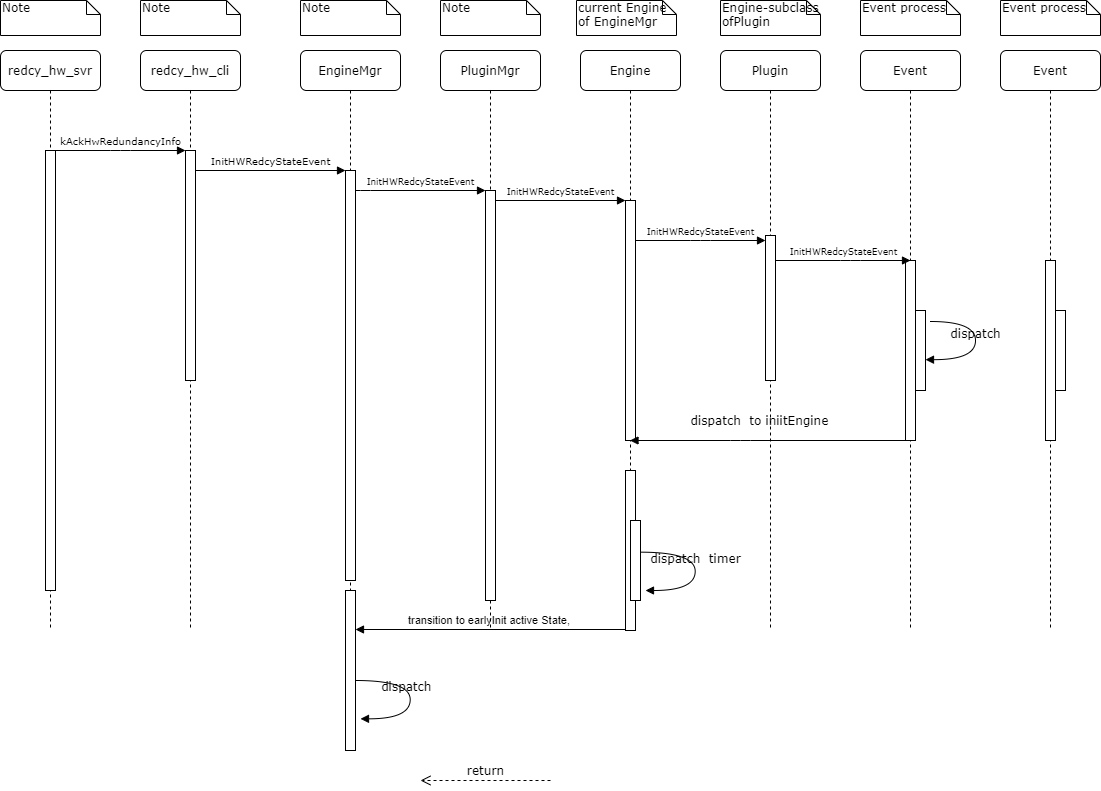

The diagram above was exported from draw.io. Its source (the exported page's mxGraphModel, read from the mxfile embedded in the PNG):
<mxGraphModel dx="890" dy="380" grid="1" gridSize="10" guides="1" tooltips="1" connect="1" arrows="1" fold="1" page="1" pageScale="1" pageWidth="4681" pageHeight="3300" background="#ffffff" math="0" shadow="0">
  <root>
    <mxCell id="0" />
    <mxCell id="1" parent="0" />
    <mxCell id="OnkJ7nkQwR5v-Cd48-hO-27" value="transition to earlyInit active State,&amp;nbsp;" style="html=1;verticalAlign=bottom;endArrow=block;" parent="1" edge="1">
      <mxGeometry width="80" relative="1" as="geometry">
        <mxPoint x="725" y="659" as="sourcePoint" />
        <mxPoint x="455" y="659" as="targetPoint" />
        <Array as="points" />
      </mxGeometry>
    </mxCell>
    <mxCell id="7baba1c4bc27f4b0-2" value="redcy_hw_cli" style="shape=umlLifeline;perimeter=lifelinePerimeter;whiteSpace=wrap;html=1;container=1;collapsible=0;recursiveResize=0;outlineConnect=0;rounded=1;shadow=0;comic=0;labelBackgroundColor=none;strokeWidth=1;fontFamily=Verdana;fontSize=12;align=center;" parent="1" vertex="1">
      <mxGeometry x="240" y="80" width="100" height="580" as="geometry" />
    </mxCell>
    <mxCell id="7baba1c4bc27f4b0-10" value="" style="html=1;points=[];perimeter=orthogonalPerimeter;rounded=0;shadow=0;comic=0;labelBackgroundColor=none;strokeWidth=1;fontFamily=Verdana;fontSize=12;align=center;" parent="7baba1c4bc27f4b0-2" vertex="1">
      <mxGeometry x="45" y="100" width="10" height="230" as="geometry" />
    </mxCell>
    <mxCell id="7baba1c4bc27f4b0-3" value="&lt;span&gt;EngineMgr&lt;/span&gt;" style="shape=umlLifeline;perimeter=lifelinePerimeter;whiteSpace=wrap;html=1;container=1;collapsible=0;recursiveResize=0;outlineConnect=0;rounded=1;shadow=0;comic=0;labelBackgroundColor=none;strokeWidth=1;fontFamily=Verdana;fontSize=12;align=center;" parent="1" vertex="1">
      <mxGeometry x="400" y="80" width="100" height="580" as="geometry" />
    </mxCell>
    <mxCell id="7baba1c4bc27f4b0-13" value="" style="html=1;points=[];perimeter=orthogonalPerimeter;rounded=0;shadow=0;comic=0;labelBackgroundColor=none;strokeWidth=1;fontFamily=Verdana;fontSize=12;align=center;" parent="7baba1c4bc27f4b0-3" vertex="1">
      <mxGeometry x="45" y="120" width="10" height="410" as="geometry" />
    </mxCell>
    <mxCell id="7baba1c4bc27f4b0-4" value="PluginMgr" style="shape=umlLifeline;perimeter=lifelinePerimeter;whiteSpace=wrap;html=1;container=1;collapsible=0;recursiveResize=0;outlineConnect=0;rounded=1;shadow=0;comic=0;labelBackgroundColor=none;strokeWidth=1;fontFamily=Verdana;fontSize=12;align=center;" parent="1" vertex="1">
      <mxGeometry x="540" y="80" width="100" height="580" as="geometry" />
    </mxCell>
    <mxCell id="7baba1c4bc27f4b0-5" value="Engine" style="shape=umlLifeline;perimeter=lifelinePerimeter;whiteSpace=wrap;html=1;container=1;collapsible=0;recursiveResize=0;outlineConnect=0;rounded=1;shadow=0;comic=0;labelBackgroundColor=none;strokeWidth=1;fontFamily=Verdana;fontSize=12;align=center;" parent="1" vertex="1">
      <mxGeometry x="680" y="80" width="100" height="580" as="geometry" />
    </mxCell>
    <mxCell id="7baba1c4bc27f4b0-28" value="" style="html=1;points=[];perimeter=orthogonalPerimeter;rounded=0;shadow=0;comic=0;labelBackgroundColor=none;strokeWidth=1;fontFamily=Verdana;fontSize=12;align=center;" parent="7baba1c4bc27f4b0-5" vertex="1">
      <mxGeometry x="45" y="420" width="10" height="160" as="geometry" />
    </mxCell>
    <mxCell id="7baba1c4bc27f4b0-6" value="Plugin" style="shape=umlLifeline;perimeter=lifelinePerimeter;whiteSpace=wrap;html=1;container=1;collapsible=0;recursiveResize=0;outlineConnect=0;rounded=1;shadow=0;comic=0;labelBackgroundColor=none;strokeWidth=1;fontFamily=Verdana;fontSize=12;align=center;" parent="1" vertex="1">
      <mxGeometry x="820" y="80" width="100" height="580" as="geometry" />
    </mxCell>
    <mxCell id="OnkJ7nkQwR5v-Cd48-hO-2" value="" style="html=1;points=[];perimeter=orthogonalPerimeter;rounded=0;shadow=0;comic=0;labelBackgroundColor=none;strokeWidth=1;fontFamily=Verdana;fontSize=12;align=center;" parent="7baba1c4bc27f4b0-6" vertex="1">
      <mxGeometry x="45" y="185" width="10" height="145" as="geometry" />
    </mxCell>
    <mxCell id="7baba1c4bc27f4b0-7" value="Event" style="shape=umlLifeline;perimeter=lifelinePerimeter;whiteSpace=wrap;html=1;container=1;collapsible=0;recursiveResize=0;outlineConnect=0;rounded=1;shadow=0;comic=0;labelBackgroundColor=none;strokeWidth=1;fontFamily=Verdana;fontSize=12;align=center;" parent="1" vertex="1">
      <mxGeometry x="960" y="80" width="100" height="580" as="geometry" />
    </mxCell>
    <mxCell id="7baba1c4bc27f4b0-25" value="" style="html=1;points=[];perimeter=orthogonalPerimeter;rounded=0;shadow=0;comic=0;labelBackgroundColor=none;strokeColor=#000000;strokeWidth=1;fillColor=#FFFFFF;fontFamily=Verdana;fontSize=12;fontColor=#000000;align=center;" parent="7baba1c4bc27f4b0-7" vertex="1">
      <mxGeometry x="45" y="210" width="10" height="180" as="geometry" />
    </mxCell>
    <mxCell id="OnkJ7nkQwR5v-Cd48-hO-14" value="" style="html=1;points=[];perimeter=orthogonalPerimeter;" parent="7baba1c4bc27f4b0-7" vertex="1">
      <mxGeometry x="55" y="260" width="10" height="80" as="geometry" />
    </mxCell>
    <mxCell id="7baba1c4bc27f4b0-8" value="redcy_hw_svr" style="shape=umlLifeline;perimeter=lifelinePerimeter;whiteSpace=wrap;html=1;container=1;collapsible=0;recursiveResize=0;outlineConnect=0;rounded=1;shadow=0;comic=0;labelBackgroundColor=none;strokeWidth=1;fontFamily=Verdana;fontSize=12;align=center;" parent="1" vertex="1">
      <mxGeometry x="100" y="80" width="100" height="580" as="geometry" />
    </mxCell>
    <mxCell id="7baba1c4bc27f4b0-9" value="" style="html=1;points=[];perimeter=orthogonalPerimeter;rounded=0;shadow=0;comic=0;labelBackgroundColor=none;strokeWidth=1;fontFamily=Verdana;fontSize=12;align=center;" parent="7baba1c4bc27f4b0-8" vertex="1">
      <mxGeometry x="45" y="100" width="10" height="440" as="geometry" />
    </mxCell>
    <mxCell id="7baba1c4bc27f4b0-16" value="" style="html=1;points=[];perimeter=orthogonalPerimeter;rounded=0;shadow=0;comic=0;labelBackgroundColor=none;strokeWidth=1;fontFamily=Verdana;fontSize=12;align=center;" parent="1" vertex="1">
      <mxGeometry x="585" y="220" width="10" height="410" as="geometry" />
    </mxCell>
    <mxCell id="7baba1c4bc27f4b0-17" value="&lt;font style=&quot;font-size: 9px&quot;&gt;InitHWRedcyStateEvent&lt;/font&gt;" style="html=1;verticalAlign=bottom;endArrow=block;labelBackgroundColor=none;fontFamily=Verdana;fontSize=12;edgeStyle=elbowEdgeStyle;elbow=vertical;" parent="1" source="7baba1c4bc27f4b0-13" target="7baba1c4bc27f4b0-16" edge="1">
      <mxGeometry relative="1" as="geometry">
        <mxPoint x="510" y="220" as="sourcePoint" />
        <Array as="points">
          <mxPoint x="460" y="220" />
        </Array>
      </mxGeometry>
    </mxCell>
    <mxCell id="7baba1c4bc27f4b0-19" value="" style="html=1;points=[];perimeter=orthogonalPerimeter;rounded=0;shadow=0;comic=0;labelBackgroundColor=none;strokeWidth=1;fontFamily=Verdana;fontSize=12;align=center;" parent="1" vertex="1">
      <mxGeometry x="725" y="230" width="10" height="240" as="geometry" />
    </mxCell>
    <mxCell id="7baba1c4bc27f4b0-20" value="&lt;span style=&quot;font-size: 9px&quot;&gt;InitHWRedcyStateEvent&lt;/span&gt;" style="html=1;verticalAlign=bottom;endArrow=block;entryX=0;entryY=0;labelBackgroundColor=none;fontFamily=Verdana;fontSize=12;edgeStyle=elbowEdgeStyle;elbow=vertical;" parent="1" source="7baba1c4bc27f4b0-16" target="7baba1c4bc27f4b0-19" edge="1">
      <mxGeometry relative="1" as="geometry">
        <mxPoint x="650" y="230" as="sourcePoint" />
      </mxGeometry>
    </mxCell>
    <mxCell id="7baba1c4bc27f4b0-11" value="&lt;span style=&quot;font-size: 10px&quot;&gt;kAckHwRedundancyInfo&lt;/span&gt;" style="html=1;verticalAlign=bottom;endArrow=block;entryX=0;entryY=0;labelBackgroundColor=none;fontFamily=Verdana;fontSize=12;edgeStyle=elbowEdgeStyle;elbow=vertical;" parent="1" source="7baba1c4bc27f4b0-9" target="7baba1c4bc27f4b0-10" edge="1">
      <mxGeometry relative="1" as="geometry">
        <mxPoint x="220" y="190" as="sourcePoint" />
      </mxGeometry>
    </mxCell>
    <mxCell id="7baba1c4bc27f4b0-14" value="&lt;font style=&quot;font-size: 10px&quot;&gt;InitHWRedcyStateEvent&lt;/font&gt;" style="html=1;verticalAlign=bottom;endArrow=block;entryX=0;entryY=0;labelBackgroundColor=none;fontFamily=Verdana;fontSize=12;edgeStyle=elbowEdgeStyle;elbow=vertical;" parent="1" source="7baba1c4bc27f4b0-10" target="7baba1c4bc27f4b0-13" edge="1">
      <mxGeometry relative="1" as="geometry">
        <mxPoint x="370" y="200" as="sourcePoint" />
      </mxGeometry>
    </mxCell>
    <mxCell id="7baba1c4bc27f4b0-40" value="Note" style="shape=note;whiteSpace=wrap;html=1;size=14;verticalAlign=top;align=left;spacingTop=-6;rounded=0;shadow=0;comic=0;labelBackgroundColor=none;strokeWidth=1;fontFamily=Verdana;fontSize=12" parent="1" vertex="1">
      <mxGeometry x="100" y="30" width="100" height="35" as="geometry" />
    </mxCell>
    <mxCell id="7baba1c4bc27f4b0-41" value="Note" style="shape=note;whiteSpace=wrap;html=1;size=14;verticalAlign=top;align=left;spacingTop=-6;rounded=0;shadow=0;comic=0;labelBackgroundColor=none;strokeWidth=1;fontFamily=Verdana;fontSize=12" parent="1" vertex="1">
      <mxGeometry x="240" y="30" width="100" height="35" as="geometry" />
    </mxCell>
    <mxCell id="7baba1c4bc27f4b0-42" value="Note" style="shape=note;whiteSpace=wrap;html=1;size=14;verticalAlign=top;align=left;spacingTop=-6;rounded=0;shadow=0;comic=0;labelBackgroundColor=none;strokeWidth=1;fontFamily=Verdana;fontSize=12" parent="1" vertex="1">
      <mxGeometry x="400" y="30" width="100" height="35" as="geometry" />
    </mxCell>
    <mxCell id="7baba1c4bc27f4b0-43" value="Note" style="shape=note;whiteSpace=wrap;html=1;size=14;verticalAlign=top;align=left;spacingTop=-6;rounded=0;shadow=0;comic=0;labelBackgroundColor=none;strokeWidth=1;fontFamily=Verdana;fontSize=12" parent="1" vertex="1">
      <mxGeometry x="540" y="30" width="100" height="35" as="geometry" />
    </mxCell>
    <mxCell id="7baba1c4bc27f4b0-44" value="current Engine of EngineMgr&amp;nbsp;" style="shape=note;whiteSpace=wrap;html=1;size=14;verticalAlign=top;align=left;spacingTop=-6;rounded=0;shadow=0;comic=0;labelBackgroundColor=none;strokeWidth=1;fontFamily=Verdana;fontSize=12" parent="1" vertex="1">
      <mxGeometry x="676" y="30" width="100" height="35" as="geometry" />
    </mxCell>
    <mxCell id="7baba1c4bc27f4b0-45" value="Engine-subclass ofPlugin" style="shape=note;whiteSpace=wrap;html=1;size=14;verticalAlign=top;align=left;spacingTop=-6;rounded=0;shadow=0;comic=0;labelBackgroundColor=none;strokeWidth=1;fontFamily=Verdana;fontSize=12" parent="1" vertex="1">
      <mxGeometry x="820" y="30" width="100" height="35" as="geometry" />
    </mxCell>
    <mxCell id="7baba1c4bc27f4b0-46" value="Event process" style="shape=note;whiteSpace=wrap;html=1;size=14;verticalAlign=top;align=left;spacingTop=-6;rounded=0;shadow=0;comic=0;labelBackgroundColor=none;strokeWidth=1;fontFamily=Verdana;fontSize=12" parent="1" vertex="1">
      <mxGeometry x="960" y="30" width="100" height="35" as="geometry" />
    </mxCell>
    <mxCell id="OnkJ7nkQwR5v-Cd48-hO-3" value="&lt;span style=&quot;font-size: 9px&quot;&gt;InitHWRedcyStateEvent&lt;/span&gt;" style="html=1;verticalAlign=bottom;endArrow=block;entryX=0;entryY=0;labelBackgroundColor=none;fontFamily=Verdana;fontSize=12;edgeStyle=elbowEdgeStyle;elbow=vertical;" parent="1" edge="1">
      <mxGeometry relative="1" as="geometry">
        <mxPoint x="735" y="270" as="sourcePoint" />
        <mxPoint x="865" y="270" as="targetPoint" />
      </mxGeometry>
    </mxCell>
    <mxCell id="OnkJ7nkQwR5v-Cd48-hO-10" value="&lt;span style=&quot;font-size: 9px&quot;&gt;InitHWRedcyStateEvent&lt;/span&gt;" style="html=1;verticalAlign=bottom;endArrow=block;labelBackgroundColor=none;fontFamily=Verdana;fontSize=12;edgeStyle=elbowEdgeStyle;elbow=vertical;" parent="1" edge="1">
      <mxGeometry relative="1" as="geometry">
        <mxPoint x="875" y="290" as="sourcePoint" />
        <mxPoint x="1010" y="290" as="targetPoint" />
        <Array as="points">
          <mxPoint x="950" y="290" />
        </Array>
      </mxGeometry>
    </mxCell>
    <mxCell id="OnkJ7nkQwR5v-Cd48-hO-15" value="dispatch" style="html=1;verticalAlign=bottom;endArrow=block;labelBackgroundColor=none;fontFamily=Verdana;fontSize=12;elbow=vertical;edgeStyle=orthogonalEdgeStyle;curved=1;entryX=1;entryY=0.286;entryPerimeter=0;" parent="1" edge="1">
      <mxGeometry relative="1" as="geometry">
        <mxPoint x="1030" y="351" as="sourcePoint" />
        <mxPoint x="1025" y="389.16333333333336" as="targetPoint" />
        <Array as="points">
          <mxPoint x="1075" y="351" />
          <mxPoint x="1075" y="389" />
        </Array>
      </mxGeometry>
    </mxCell>
    <mxCell id="OnkJ7nkQwR5v-Cd48-hO-16" value="return" style="html=1;verticalAlign=bottom;endArrow=open;dashed=1;endSize=8;labelBackgroundColor=none;fontFamily=Verdana;fontSize=12;edgeStyle=elbowEdgeStyle;elbow=vertical;" parent="1" edge="1">
      <mxGeometry relative="1" as="geometry">
        <mxPoint x="520" y="810" as="targetPoint" />
        <Array as="points">
          <mxPoint x="595" y="810" />
          <mxPoint x="625" y="810" />
        </Array>
        <mxPoint x="650" y="810" as="sourcePoint" />
      </mxGeometry>
    </mxCell>
    <mxCell id="OnkJ7nkQwR5v-Cd48-hO-17" value="dispatch&amp;nbsp; to iniitEngine&amp;nbsp;" style="html=1;verticalAlign=bottom;endArrow=block;labelBackgroundColor=none;fontFamily=Verdana;fontSize=12;edgeStyle=elbowEdgeStyle;elbow=vertical;" parent="1" source="7baba1c4bc27f4b0-7" target="7baba1c4bc27f4b0-5" edge="1">
      <mxGeometry x="0.0679" y="-10" relative="1" as="geometry">
        <mxPoint x="820" y="460" as="sourcePoint" />
        <mxPoint x="750" y="470" as="targetPoint" />
        <Array as="points">
          <mxPoint x="840" y="470" />
        </Array>
        <mxPoint x="1" as="offset" />
      </mxGeometry>
    </mxCell>
    <mxCell id="OnkJ7nkQwR5v-Cd48-hO-21" value="dispatch&amp;nbsp; timer" style="html=1;verticalAlign=bottom;endArrow=block;labelBackgroundColor=none;fontFamily=Verdana;fontSize=12;elbow=vertical;edgeStyle=orthogonalEdgeStyle;curved=1;entryX=1;entryY=0.286;entryPerimeter=0;exitX=1.038;exitY=0.345;exitPerimeter=0;" parent="1" edge="1">
      <mxGeometry relative="1" as="geometry">
        <mxPoint x="740" y="581.67" as="sourcePoint" />
        <mxPoint x="745" y="620.0033333333333" as="targetPoint" />
        <Array as="points">
          <mxPoint x="794.6666666666665" y="581.67" />
          <mxPoint x="794.6666666666665" y="619.67" />
        </Array>
      </mxGeometry>
    </mxCell>
    <mxCell id="OnkJ7nkQwR5v-Cd48-hO-25" value="" style="html=1;points=[];perimeter=orthogonalPerimeter;" parent="1" vertex="1">
      <mxGeometry x="730" y="550" width="10" height="80" as="geometry" />
    </mxCell>
    <mxCell id="OnkJ7nkQwR5v-Cd48-hO-28" value="" style="html=1;points=[];perimeter=orthogonalPerimeter;" parent="1" vertex="1">
      <mxGeometry x="445" y="620" width="10" height="160" as="geometry" />
    </mxCell>
    <mxCell id="OnkJ7nkQwR5v-Cd48-hO-32" value="dispatch&amp;nbsp;&amp;nbsp;" style="html=1;verticalAlign=bottom;endArrow=block;labelBackgroundColor=none;fontFamily=Verdana;fontSize=12;elbow=vertical;edgeStyle=orthogonalEdgeStyle;curved=1;entryX=1;entryY=0.286;entryPerimeter=0;exitX=1.038;exitY=0.345;exitPerimeter=0;" parent="1" edge="1">
      <mxGeometry relative="1" as="geometry">
        <mxPoint x="455" y="710" as="sourcePoint" />
        <mxPoint x="460" y="748.3333333333334" as="targetPoint" />
        <Array as="points">
          <mxPoint x="509.6666666666665" y="710" />
          <mxPoint x="509.6666666666665" y="748" />
        </Array>
      </mxGeometry>
    </mxCell>
    <mxCell id="Vw9_9H_-pzGAA_EZZCfh-1" value="Event process" style="shape=note;whiteSpace=wrap;html=1;size=14;verticalAlign=top;align=left;spacingTop=-6;rounded=0;shadow=0;comic=0;labelBackgroundColor=none;strokeWidth=1;fontFamily=Verdana;fontSize=12" vertex="1" parent="1">
      <mxGeometry x="1100" y="30" width="100" height="35" as="geometry" />
    </mxCell>
    <mxCell id="Vw9_9H_-pzGAA_EZZCfh-2" value="Event" style="shape=umlLifeline;perimeter=lifelinePerimeter;whiteSpace=wrap;html=1;container=1;collapsible=0;recursiveResize=0;outlineConnect=0;rounded=1;shadow=0;comic=0;labelBackgroundColor=none;strokeWidth=1;fontFamily=Verdana;fontSize=12;align=center;" vertex="1" parent="1">
      <mxGeometry x="1100" y="80" width="100" height="580" as="geometry" />
    </mxCell>
    <mxCell id="Vw9_9H_-pzGAA_EZZCfh-3" value="" style="html=1;points=[];perimeter=orthogonalPerimeter;rounded=0;shadow=0;comic=0;labelBackgroundColor=none;strokeColor=#000000;strokeWidth=1;fillColor=#FFFFFF;fontFamily=Verdana;fontSize=12;fontColor=#000000;align=center;" vertex="1" parent="Vw9_9H_-pzGAA_EZZCfh-2">
      <mxGeometry x="45" y="210" width="10" height="180" as="geometry" />
    </mxCell>
    <mxCell id="Vw9_9H_-pzGAA_EZZCfh-4" value="" style="html=1;points=[];perimeter=orthogonalPerimeter;" vertex="1" parent="Vw9_9H_-pzGAA_EZZCfh-2">
      <mxGeometry x="55" y="260" width="10" height="80" as="geometry" />
    </mxCell>
  </root>
</mxGraphModel>